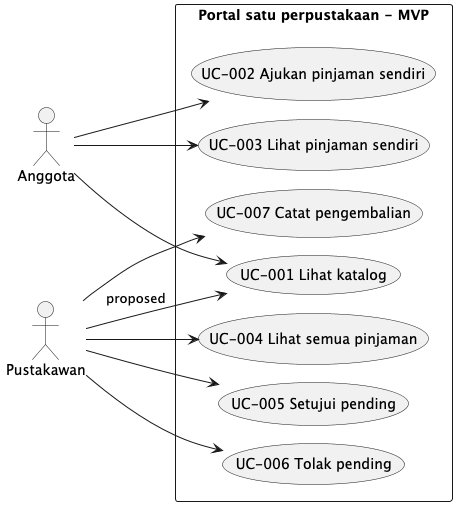

The diagram above was rendered by PlantUML. Its source (embedded in the PNG):
@startuml
!pragma layout smetana
left to right direction
actor Anggota as A
actor Pustakawan as L
rectangle "Portal satu perpustakaan - MVP" {
 usecase "UC-001 Lihat katalog" as U1
 usecase "UC-002 Ajukan pinjaman sendiri" as U2
 usecase "UC-003 Lihat pinjaman sendiri" as U3
 usecase "UC-004 Lihat semua pinjaman" as U4
 usecase "UC-005 Setujui pending" as U5
 usecase "UC-006 Tolak pending" as U6
 usecase "UC-007 Catat pengembalian" as U7
}
A --> U1
A --> U2
A --> U3
L --> U1 : proposed
L --> U4
L --> U5
L --> U6
L --> U7
@enduml